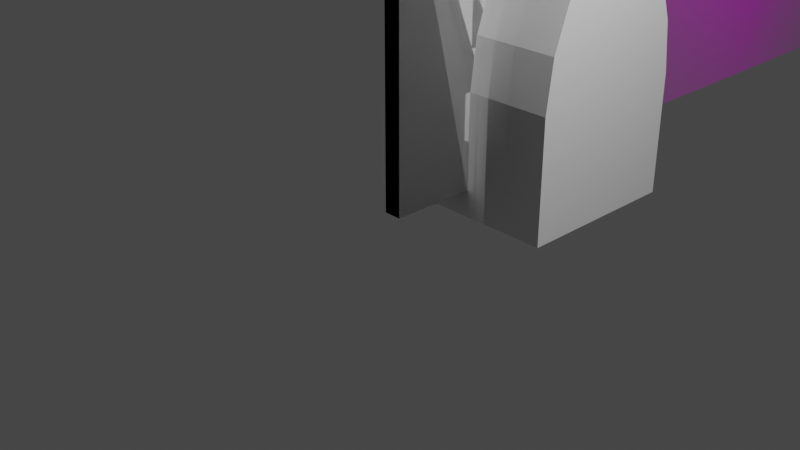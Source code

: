 # Source: Church.blend  (saved by Blender 2.82.7; exported with 4.5.12 LTS)
import bpy
from mathutils import Matrix  # noqa: F401  (used for matrix-valued properties, if any)

bpy.ops.wm.read_factory_settings(use_empty=True)
scene = bpy.context.scene
scene.name = 'Scene'

# ---- collections
col_collection = bpy.data.collections.new('Collection'); scene.collection.children.link(col_collection)
col_bulding = bpy.data.collections.new('Bulding'); scene.collection.children.link(col_bulding)

# ---- images (referenced by path relative to the original .blend; pixels are not part of the script)
import os
ASSET_DIR = os.environ.get("B2B_ASSET_DIR", "")  # directory of the original .blend (textures are referenced by path, not embedded)
HERE = os.path.dirname(os.path.abspath(__file__))  # packed textures are extracted next to this script under _unpacked/

def load_image(name, relpath, width, height, colorspace="sRGB"):
    """Load a texture the original file referenced (path relative to the .blend, or extracted next to this script)."""
    p = next((c for c in (os.path.join(HERE, relpath), os.path.join(ASSET_DIR, relpath)) if relpath and os.path.exists(c)), "")
    if p:
        img = bpy.data.images.load(p, check_existing=True)
        img.name = name
    else:  # same state as the original file: an image datablock whose file is absent (Cycles renders it pink)
        img = bpy.data.images.new(name, width, height)
        img.source = "FILE"
        img.filepath = "//" + (relpath or name)
    img.colorspace_settings.name = colorspace
    return img
img_p1030769_jpg = load_image('P1030769.JPG', 'Lincoln Cathedral Outside/P1030769.JPG', 1024, 1024, 'sRGB')

# ---- materials (node trees are filled in below, after node groups)
mat_p1030769 = bpy.data.materials.new('P1030769')
mat_p1030769.surface_render_method = 'BLENDED'
mat_p1030769.blend_method = 'BLEND'
mat_p1030769.use_transparent_shadow = False
mat_material = bpy.data.materials.new('Material')
mat_material.alpha_threshold = 0.0
mat_material.use_transparent_shadow = False
mat_material.line_color = (0.0, 0.0, 0.0, 1.0)

# ---- material node trees
mat_p1030769.use_nodes = True; mat_p1030769.node_tree.nodes.clear()
_N = mat_p1030769.node_tree.nodes; _L = mat_p1030769.node_tree.links
n0 = _N.new('ShaderNodeOutputMaterial'); n0.name = 'Material Output'; n0.location = (300, 300)
n1 = _N.new('ShaderNodeTexImage'); n1.name = 'Image Texture'; n1.location = (-200, 300)
n1.image = img_p1030769_jpg
n1.extension = 'CLIP'
n2 = _N.new('ShaderNodeBsdfPrincipled'); n2.name = 'Principled BSDF'; n2.location = (0, 300)
n2.distribution = 'GGX'
n2.subsurface_method = 'BURLEY'
n2.inputs[3].default_value = 1.45
n2.inputs[27].default_value = (0.0, 0.0, 0.0, 1.0)
n2.inputs[28].default_value = 1.0
_L.new(n1.outputs[0], n2.inputs[0])
_L.new(n1.outputs[1], n2.inputs[4])
_L.new(n2.outputs[0], n0.inputs[0])
n0.is_active_output = True
mat_material.use_nodes = True; mat_material.node_tree.nodes.clear()
_N = mat_material.node_tree.nodes; _L = mat_material.node_tree.links
n0 = _N.new('ShaderNodeOutputMaterial'); n0.name = 'Material Output'; n0.location = (300, 300)
n1 = _N.new('ShaderNodeBsdfPrincipled'); n1.name = 'Principled BSDF'; n1.location = (10, 300)
n1.distribution = 'GGX'
n1.subsurface_method = 'BURLEY'
n1.inputs[2].default_value = 0.4
n1.inputs[3].default_value = 1.45
n1.inputs[27].default_value = (0.0, 0.0, 0.0, 1.0)
n1.inputs[28].default_value = 1.0
_L.new(n1.outputs[0], n0.inputs[0])
n0.is_active_output = True

# ---- world
world_world = bpy.data.worlds.new('World'); scene.world = world_world
world_world.use_nodes = True; world_world.node_tree.nodes.clear()
_N = world_world.node_tree.nodes; _L = world_world.node_tree.links
n0 = _N.new('ShaderNodeOutputWorld'); n0.name = 'World Output'; n0.location = (300, 300)
n1 = _N.new('ShaderNodeBackground'); n1.name = 'Background'; n1.location = (10, 300)
n1.inputs[0].default_value = (0.05088, 0.05088, 0.05088, 1.0)
_L.new(n1.outputs[0], n0.inputs[0])
n0.is_active_output = True
world_world.color = (0.05088, 0.05088, 0.05088)
world_world.use_sun_shadow = False
world_world.sun_shadow_jitter_overblur = 0.0

# ---- cameras
cam_camera = bpy.data.cameras.new('Camera')
cam_camera.clip_end = 100.0
cam_camera.ortho_scale = 7.314

# ---- lights
light_light = bpy.data.lights.new('Light', 'POINT')
light_light.transmission_factor = 0.0
light_light.energy = 1000.0
light_light.shadow_soft_size = 0.1
light_light.shadow_maximum_resolution = 0.006
light_light.use_absolute_resolution = True

# ---- meshes
me_cylinder = bpy.data.meshes.new('Cylinder')
me_cylinder.from_pydata([(-1.0, 1.0, 1.106), (1.0, 1.0, 1.106), (-1.0, -1.0, 1.106), (1.0, -1.0, 1.106), (-1.0, -0.9239, 1.696), (1.0, -0.9239, 1.696), (-1.0, -0.7071, 2.308), (1.0, -0.7071, 2.308), (-1.0, -0.3827, 2.8), (1.0, -0.3827, 2.8), (-1.0, 0.0, 3.0), (1.0, 0.0, 3.0), (-1.0, 0.3827, 2.8), (1.0, 0.3827, 2.8), (-1.0, 0.7071, 2.308), (1.0, 0.7071, 2.308), (-1.0, 0.9239, 1.696), (1.0, 0.9239, 1.696), (-1.0, 1.0, -0.3137), (1.0, 1.0, -0.3137), (1.0, -1.0, -0.3137), (-1.0, -1.0, -0.3137)], [], [(2, 0, 18, 21), (2, 3, 5, 4), (4, 5, 7, 6), (6, 7, 9, 8), (8, 9, 11, 10), (10, 11, 13, 12), (12, 13, 15, 14), (14, 15, 17, 16), (16, 17, 1, 0), (3, 1, 17, 15, 13, 11, 9, 7, 5), (0, 2, 4, 6, 8, 10, 12, 14, 16), (18, 19, 20, 21), (0, 1, 19, 18), (3, 2, 21, 20), (1, 3, 20, 19)])
_uv = me_cylinder.uv_layers.new(name='UVMap')
_uv.uv.foreach_set('vector', [0.5, 0.5, 0.0, 0.5, 0.0, 0.5, 0.5, 0.5, 0.5, 0.5, 0.5, 1.0, 0.4375, 1.0, 0.4375, 0.5, 0.4375, 0.5, 0.4375, 1.0, 0.375, 1.0, 0.375, 0.5, 0.375, 0.5, 0.375, 1.0, 0.3125, 1.0, 0.3125, 0.5, 0.3125, 0.5, 0.3125, 1.0, 0.25, 1.0, 0.25, 0.5, 0.25, 0.5, 0.25, 1.0, 0.1875, 1.0, 0.1875, 0.5, 0.1875, 0.5, 0.1875, 1.0, 0.125, 1.0, 0.125, 0.5, 0.125, 0.5, 0.125, 1.0, 0.0625, 1.0, 0.0625, 0.5, 0.0625, 0.5, 0.0625, 1.0, 0.0, 1.0, 0.0, 0.5, 0.5, 1.0, 0.0, 1.0, 0.0625, 1.0, 0.125, 1.0, 0.1875, 1.0, 0.25, 1.0, 0.3125, 1.0, 0.375, 1.0, 0.4375, 1.0, 0.0, 0.5, 0.5, 0.5, 0.4375, 0.5, 0.375, 0.5, 0.3125, 0.5, 0.25, 0.5, 0.1875, 0.5, 0.125, 0.5, 0.0625, 0.5, 0.0, 0.5, 0.0, 1.0, 0.5, 1.0, 0.5, 0.5, 0.0, 0.5, 0.0, 1.0, 0.0, 1.0, 0.0, 0.5, 0.5, 1.0, 0.5, 0.5, 0.5, 0.5, 0.5, 1.0, 0.0, 1.0, 0.5, 1.0, 0.5, 1.0, 0.0, 1.0])
me_cylinder.use_remesh_fix_poles = True
me_cylinder.use_remesh_preserve_attributes = False
me_cylinder.use_mirror_vertex_groups = False
me_cylinder.update()
me_p1030769 = bpy.data.meshes.new('P1030769')
me_p1030769.from_pydata([(-0.7493, -0.5, 0.0), (0.7493, -0.5, 0.0), (-0.7493, 0.5, 0.0), (0.7493, 0.5, 0.0)], [], [(0, 1, 3, 2)])
_uv = me_p1030769.uv_layers.new(name='UVMap')
_uv.uv.foreach_set('vector', [0.0, 0.0, 1.0, 0.0, 1.0, 1.0, 0.0, 1.0])
me_p1030769.materials.append(mat_p1030769)
me_p1030769.use_remesh_fix_poles = True
me_p1030769.use_remesh_preserve_attributes = False
me_p1030769.use_mirror_vertex_groups = False
me_p1030769.update()
me_cube = bpy.data.meshes.new('Cube')
me_cube.from_pydata([(1.788e-08, 4.0, 4.0), (1.788e-08, 4.0, 0.0), (1.788e-08, 0.0, 4.0), (1.788e-08, 0.0, 0.0), (-0.2, 4.0, 4.0), (-0.2, 4.0, 0.0), (-0.2, 0.0, 4.0), (-0.2, 0.0, 0.0)], [], [(0, 4, 6, 2), (3, 2, 6, 7), (7, 6, 4, 5), (5, 1, 3, 7), (1, 0, 2, 3), (5, 4, 0, 1)])
_uv = me_cube.uv_layers.new(name='UVMap')
_uv.uv.foreach_set('vector', [0.625, 0.5, 0.875, 0.5, 0.875, 0.75, 0.625, 0.75, 0.375, 0.75, 0.625, 0.75, 0.625, 1.0, 0.375, 1.0, 0.375, 0.0, 0.625, 0.0, 0.625, 0.25, 0.375, 0.25, 0.125, 0.5, 0.375, 0.5, 0.375, 0.75, 0.125, 0.75, 0.375, 0.5, 0.625, 0.5, 0.625, 0.75, 0.375, 0.75, 0.375, 0.25, 0.625, 0.25, 0.625, 0.5, 0.375, 0.5])
me_cube.materials.append(mat_material)
me_cube.use_remesh_preserve_volume = False
me_cube.use_remesh_preserve_attributes = False
me_cube.use_mirror_vertex_groups = False
me_cube.update()
me_cube_001 = bpy.data.meshes.new('Cube.001')
me_cube_001.from_pydata([(1.788e-08, 4.0, 4.0), (1.788e-08, 4.0, 0.0), (1.788e-08, 0.0, 4.0), (1.788e-08, 0.0, 0.0), (-0.2, 4.0, 4.0), (-0.2, 4.0, 0.0), (-0.2, 0.0, 4.0), (-0.2, 0.0, 0.0), (-0.2, 2.0, 3.0), (5.96e-08, 2.0, 3.0), (-0.2, 1.617, 2.8), (-2.98e-08, 1.617, 2.8), (-0.2, 2.383, 2.8), (0.0, 2.383, 2.8), (-0.2, 2.707, 2.308), (5.96e-08, 2.707, 2.308), (-0.2, 1.293, 2.308), (-2.98e-08, 1.293, 2.308), (-0.2, 1.076, 1.696), (5.96e-08, 1.076, 1.696), (-0.2, 2.924, 1.696), (5.96e-08, 2.924, 1.696), (-0.2, 1.0, 1.106), (-2.98e-08, 1.0, 1.106), (-0.2, 3.0, 1.106), (0.0, 3.0, 1.106), (-0.2, 3.0, 0.0), (1.788e-08, 3.0, 0.0), (-0.2, 1.0, 0.0), (1.788e-08, 1.0, 0.0)], [], [(0, 4, 6, 2), (3, 2, 6, 7), (7, 6, 4, 5, 26, 24, 20, 14, 12, 8, 10, 16, 18, 22, 28), (5, 1, 27, 26), (1, 0, 2, 3, 29, 23, 19, 17, 11, 9, 13, 15, 21, 25, 27), (5, 4, 0, 1), (14, 15, 13, 12), (16, 17, 19, 18), (12, 13, 9, 8), (20, 21, 15, 14), (10, 11, 17, 16), (24, 25, 21, 20), (28, 29, 3, 7), (22, 23, 29, 28), (18, 19, 23, 22), (25, 24, 26, 27), (8, 9, 11, 10)])
_uv = me_cube_001.uv_layers.new(name='UVMap')
_uv.uv.foreach_set('vector', [0.625, 0.5, 0.875, 0.5, 0.875, 0.75, 0.625, 0.75, 0.375, 0.75, 0.625, 0.75, 0.625, 1.0, 0.375, 1.0, 0.375, 0.0, 0.625, 0.0, 0.625, 0.25, 0.375, 0.25, 0.375, 0.1875, 0.4441, 0.1875, 0.481, 0.1827, 0.5193, 0.1692, 0.55, 0.1489, 0.5625, 0.125, 0.55, 0.1011, 0.5193, 0.08081, 0.481, 0.06726, 0.4441, 0.0625, 0.375, 0.0625, 0.125, 0.5, 0.375, 0.5, 0.375, 0.5625, 0.125, 0.5625, 0.375, 0.5, 0.625, 0.5, 0.625, 0.75, 0.375, 0.75, 0.375, 0.6875, 0.4441, 0.6875, 0.481, 0.6827, 0.5193, 0.6692, 0.55, 0.6489, 0.5625, 0.625, 0.55, 0.6011, 0.5193, 0.5808, 0.481, 0.5673, 0.4441, 0.5625, 0.375, 0.5625, 0.375, 0.25, 0.625, 0.25, 0.625, 0.5, 0.375, 0.5, 0.125, 0.7, 0.125, 0.75, 0.1875, 0.75, 0.1875, 0.7, 0.375, 0.7, 0.375, 0.75, 0.4375, 0.75, 0.4375, 0.7, 0.1875, 0.7, 0.1875, 0.75, 0.25, 0.75, 0.25, 0.7, 0.0625, 0.7, 0.0625, 0.75, 0.125, 0.75, 0.125, 0.7, 0.3125, 0.7, 0.3125, 0.75, 0.375, 0.75, 0.375, 0.7, 0.0, 0.7, 0.0, 0.75, 0.0625, 0.75, 0.0625, 0.7, 0.125, 0.6875, 0.375, 0.6875, 0.375, 0.75, 0.125, 0.75, 0.5, 0.7, 0.5, 0.75, 0.5, 0.75, 0.5, 0.7, 0.4375, 0.7, 0.4375, 0.75, 0.5, 0.75, 0.5, 0.7, 0.0, 0.75, 0.0, 0.7, 0.0, 0.7, 0.0, 0.75, 0.25, 0.7, 0.25, 0.75, 0.3125, 0.75, 0.3125, 0.7])
me_cube_001.materials.append(mat_material)
me_cube_001.use_remesh_preserve_volume = False
me_cube_001.use_remesh_preserve_attributes = False
me_cube_001.use_mirror_vertex_groups = False
me_cube_001.update()

# ---- objects
ob_light = bpy.data.objects.new('Light', light_light)
ob_camera = bpy.data.objects.new('Camera', cam_camera)
ob_cylinder = bpy.data.objects.new('Cylinder', me_cylinder)
ob_p1030769 = bpy.data.objects.new('P1030769', me_p1030769)
ob_wall = bpy.data.objects.new('Wall', me_cube)
ob_doorway = bpy.data.objects.new('Doorway', me_cube_001)

# ---- transforms, parenting, visibility, modifiers, constraints
ob_light.location = (4.076, 1.005, 5.904)
ob_light.rotation_euler = (0.6503, 0.05522, 1.866)
ob_light.lock_rotations_4d = False
ob_light.empty_display_type = 'ARROWS'
ob_light.color = (0.0, 0.0, 0.0, 0.0)
ob_light.lineart.crease_threshold = 0.0
ob_camera.location = (7.359, -6.926, 4.958)
ob_camera.rotation_euler = (1.109, 0.0, 0.8149)
ob_camera.lock_rotations_4d = False
ob_camera.empty_display_type = 'ARROWS'
ob_camera.color = (0.0, 0.0, 0.0, 0.0)
ob_camera.display_type = 'WIRE'
ob_camera.lineart.crease_threshold = 0.0
ob_cylinder.location = (1.341e-07, 2.0, 1.49e-08)
ob_cylinder.lineart.crease_threshold = 0.0
ob_p1030769.location = (0.0, 6.428, 3.205)
ob_p1030769.rotation_euler = (1.571, 4.712, 1.571)
ob_p1030769.scale = (4.175, 4.175, 4.175)
ob_p1030769.lineart.crease_threshold = 0.0
ob_wall.location = (7.451e-09, 0.0, 0.0)
ob_wall.lock_rotations_4d = False
ob_wall.empty_display_type = 'ARROWS'
ob_wall.lineart.crease_threshold = 0.0
ob_doorway.location = (0.0, 0.0, 0.0)
ob_doorway.lock_rotations_4d = False
ob_doorway.empty_display_type = 'ARROWS'
ob_doorway.lineart.crease_threshold = 0.0

# ---- collection membership
col_collection.objects.link(ob_light)
col_collection.objects.link(ob_camera)
col_collection.objects.link(ob_cylinder)
col_collection.objects.link(ob_p1030769)
col_bulding.objects.link(ob_wall)
col_bulding.objects.link(ob_doorway)

# ---- scene / render settings (as saved in the file)
scene.camera = ob_camera
scene.frame_start = 1; scene.frame_end = 250; scene.frame_set(2)
scene.render.engine = 'BLENDER_EEVEE_NEXT'
scene.cycles.use_denoising = False
scene.cycles.samples = 128
scene.cycles.sampling_pattern = 'TABULATED_SOBOL'
scene.cycles.use_adaptive_sampling = False
scene.cycles.use_light_tree = False
scene.view_settings.view_transform = 'Filmic'
bpy.context.view_layer.update()
